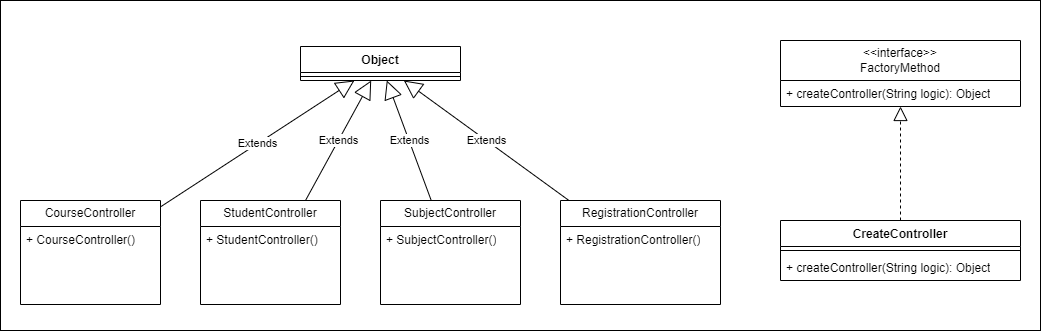

The diagram above was exported from draw.io. Its source (the exported page's mxGraphModel, read from the mxfile embedded in the PNG):
<mxGraphModel dx="1877" dy="515" grid="1" gridSize="10" guides="1" tooltips="1" connect="1" arrows="1" fold="1" page="1" pageScale="1" pageWidth="827" pageHeight="1169" math="0" shadow="0">
  <root>
    <mxCell id="WIyWlLk6GJQsqaUBKTNV-0" />
    <mxCell id="WIyWlLk6GJQsqaUBKTNV-1" parent="WIyWlLk6GJQsqaUBKTNV-0" />
    <mxCell id="MwKUuavq9UUIHUtrYL0s-0" value="" style="rounded=0;whiteSpace=wrap;html=1;" parent="WIyWlLk6GJQsqaUBKTNV-1" vertex="1">
      <mxGeometry x="-380" width="1040" height="330" as="geometry" />
    </mxCell>
    <mxCell id="-E_VOWZf9qiMfAYYQ7CA-1" value="&amp;lt;&amp;lt;interface&amp;gt;&amp;gt;&lt;br&gt;FactoryMethod" style="swimlane;fontStyle=0;childLayout=stackLayout;horizontal=1;startSize=40;fillColor=none;horizontalStack=0;resizeParent=1;resizeParentMax=0;resizeLast=0;collapsible=1;marginBottom=0;whiteSpace=wrap;html=1;" parent="WIyWlLk6GJQsqaUBKTNV-1" vertex="1">
      <mxGeometry x="400" y="40" width="240" height="66" as="geometry" />
    </mxCell>
    <mxCell id="-E_VOWZf9qiMfAYYQ7CA-2" value="+ createController(String logic): Object" style="text;strokeColor=none;fillColor=none;align=left;verticalAlign=top;spacingLeft=4;spacingRight=4;overflow=hidden;rotatable=0;points=[[0,0.5],[1,0.5]];portConstraint=eastwest;whiteSpace=wrap;html=1;" parent="-E_VOWZf9qiMfAYYQ7CA-1" vertex="1">
      <mxGeometry y="40" width="240" height="26" as="geometry" />
    </mxCell>
    <mxCell id="-E_VOWZf9qiMfAYYQ7CA-9" value="CreateController" style="swimlane;fontStyle=1;align=center;verticalAlign=top;childLayout=stackLayout;horizontal=1;startSize=26;horizontalStack=0;resizeParent=1;resizeParentMax=0;resizeLast=0;collapsible=1;marginBottom=0;whiteSpace=wrap;html=1;" parent="WIyWlLk6GJQsqaUBKTNV-1" vertex="1">
      <mxGeometry x="400" y="220" width="240" height="60" as="geometry" />
    </mxCell>
    <mxCell id="-E_VOWZf9qiMfAYYQ7CA-11" value="" style="line;strokeWidth=1;fillColor=none;align=left;verticalAlign=middle;spacingTop=-1;spacingLeft=3;spacingRight=3;rotatable=0;labelPosition=right;points=[];portConstraint=eastwest;strokeColor=inherit;" parent="-E_VOWZf9qiMfAYYQ7CA-9" vertex="1">
      <mxGeometry y="26" width="240" height="8" as="geometry" />
    </mxCell>
    <mxCell id="-E_VOWZf9qiMfAYYQ7CA-12" value="+ createController(String logic): Object" style="text;strokeColor=none;fillColor=none;align=left;verticalAlign=top;spacingLeft=4;spacingRight=4;overflow=hidden;rotatable=0;points=[[0,0.5],[1,0.5]];portConstraint=eastwest;whiteSpace=wrap;html=1;" parent="-E_VOWZf9qiMfAYYQ7CA-9" vertex="1">
      <mxGeometry y="34" width="240" height="26" as="geometry" />
    </mxCell>
    <mxCell id="-E_VOWZf9qiMfAYYQ7CA-13" value="" style="endArrow=block;dashed=1;endFill=0;endSize=12;html=1;rounded=0;" parent="WIyWlLk6GJQsqaUBKTNV-1" source="-E_VOWZf9qiMfAYYQ7CA-9" target="-E_VOWZf9qiMfAYYQ7CA-1" edge="1">
      <mxGeometry width="160" relative="1" as="geometry">
        <mxPoint x="410" y="270" as="sourcePoint" />
        <mxPoint x="570" y="270" as="targetPoint" />
      </mxGeometry>
    </mxCell>
    <mxCell id="-E_VOWZf9qiMfAYYQ7CA-14" value="Object" style="swimlane;fontStyle=1;align=center;verticalAlign=top;childLayout=stackLayout;horizontal=1;startSize=26;horizontalStack=0;resizeParent=1;resizeParentMax=0;resizeLast=0;collapsible=1;marginBottom=0;whiteSpace=wrap;html=1;" parent="WIyWlLk6GJQsqaUBKTNV-1" vertex="1">
      <mxGeometry x="-80" y="46" width="160" height="34" as="geometry" />
    </mxCell>
    <mxCell id="-E_VOWZf9qiMfAYYQ7CA-16" value="" style="line;strokeWidth=1;fillColor=none;align=left;verticalAlign=middle;spacingTop=-1;spacingLeft=3;spacingRight=3;rotatable=0;labelPosition=right;points=[];portConstraint=eastwest;strokeColor=inherit;" parent="-E_VOWZf9qiMfAYYQ7CA-14" vertex="1">
      <mxGeometry y="26" width="160" height="8" as="geometry" />
    </mxCell>
    <mxCell id="-E_VOWZf9qiMfAYYQ7CA-22" value="StudentController" style="swimlane;fontStyle=0;childLayout=stackLayout;horizontal=1;startSize=26;fillColor=none;horizontalStack=0;resizeParent=1;resizeParentMax=0;resizeLast=0;collapsible=1;marginBottom=0;whiteSpace=wrap;html=1;" parent="WIyWlLk6GJQsqaUBKTNV-1" vertex="1">
      <mxGeometry x="-180" y="200" width="140" height="104" as="geometry" />
    </mxCell>
    <mxCell id="-E_VOWZf9qiMfAYYQ7CA-23" value="+&amp;nbsp;StudentController()" style="text;strokeColor=none;fillColor=none;align=left;verticalAlign=top;spacingLeft=4;spacingRight=4;overflow=hidden;rotatable=0;points=[[0,0.5],[1,0.5]];portConstraint=eastwest;whiteSpace=wrap;html=1;" parent="-E_VOWZf9qiMfAYYQ7CA-22" vertex="1">
      <mxGeometry y="26" width="140" height="26" as="geometry" />
    </mxCell>
    <mxCell id="-E_VOWZf9qiMfAYYQ7CA-24" value="&amp;nbsp;" style="text;strokeColor=none;fillColor=none;align=left;verticalAlign=top;spacingLeft=4;spacingRight=4;overflow=hidden;rotatable=0;points=[[0,0.5],[1,0.5]];portConstraint=eastwest;whiteSpace=wrap;html=1;" parent="-E_VOWZf9qiMfAYYQ7CA-22" vertex="1">
      <mxGeometry y="52" width="140" height="26" as="geometry" />
    </mxCell>
    <mxCell id="-E_VOWZf9qiMfAYYQ7CA-25" value="&amp;nbsp;" style="text;strokeColor=none;fillColor=none;align=left;verticalAlign=top;spacingLeft=4;spacingRight=4;overflow=hidden;rotatable=0;points=[[0,0.5],[1,0.5]];portConstraint=eastwest;whiteSpace=wrap;html=1;" parent="-E_VOWZf9qiMfAYYQ7CA-22" vertex="1">
      <mxGeometry y="78" width="140" height="26" as="geometry" />
    </mxCell>
    <mxCell id="-E_VOWZf9qiMfAYYQ7CA-26" value="SubjectController" style="swimlane;fontStyle=0;childLayout=stackLayout;horizontal=1;startSize=26;fillColor=none;horizontalStack=0;resizeParent=1;resizeParentMax=0;resizeLast=0;collapsible=1;marginBottom=0;whiteSpace=wrap;html=1;" parent="WIyWlLk6GJQsqaUBKTNV-1" vertex="1">
      <mxGeometry y="200" width="140" height="104" as="geometry" />
    </mxCell>
    <mxCell id="-E_VOWZf9qiMfAYYQ7CA-27" value="+&amp;nbsp;SubjectController()" style="text;strokeColor=none;fillColor=none;align=left;verticalAlign=top;spacingLeft=4;spacingRight=4;overflow=hidden;rotatable=0;points=[[0,0.5],[1,0.5]];portConstraint=eastwest;whiteSpace=wrap;html=1;" parent="-E_VOWZf9qiMfAYYQ7CA-26" vertex="1">
      <mxGeometry y="26" width="140" height="26" as="geometry" />
    </mxCell>
    <mxCell id="-E_VOWZf9qiMfAYYQ7CA-28" value="&amp;nbsp;" style="text;strokeColor=none;fillColor=none;align=left;verticalAlign=top;spacingLeft=4;spacingRight=4;overflow=hidden;rotatable=0;points=[[0,0.5],[1,0.5]];portConstraint=eastwest;whiteSpace=wrap;html=1;" parent="-E_VOWZf9qiMfAYYQ7CA-26" vertex="1">
      <mxGeometry y="52" width="140" height="26" as="geometry" />
    </mxCell>
    <mxCell id="-E_VOWZf9qiMfAYYQ7CA-29" value="&amp;nbsp;" style="text;strokeColor=none;fillColor=none;align=left;verticalAlign=top;spacingLeft=4;spacingRight=4;overflow=hidden;rotatable=0;points=[[0,0.5],[1,0.5]];portConstraint=eastwest;whiteSpace=wrap;html=1;" parent="-E_VOWZf9qiMfAYYQ7CA-26" vertex="1">
      <mxGeometry y="78" width="140" height="26" as="geometry" />
    </mxCell>
    <mxCell id="-E_VOWZf9qiMfAYYQ7CA-30" value="RegistrationController&lt;br&gt;" style="swimlane;fontStyle=0;childLayout=stackLayout;horizontal=1;startSize=26;fillColor=none;horizontalStack=0;resizeParent=1;resizeParentMax=0;resizeLast=0;collapsible=1;marginBottom=0;whiteSpace=wrap;html=1;" parent="WIyWlLk6GJQsqaUBKTNV-1" vertex="1">
      <mxGeometry x="180" y="200" width="160" height="104" as="geometry" />
    </mxCell>
    <mxCell id="-E_VOWZf9qiMfAYYQ7CA-31" value="+&amp;nbsp;RegistrationController()" style="text;strokeColor=none;fillColor=none;align=left;verticalAlign=top;spacingLeft=4;spacingRight=4;overflow=hidden;rotatable=0;points=[[0,0.5],[1,0.5]];portConstraint=eastwest;whiteSpace=wrap;html=1;" parent="-E_VOWZf9qiMfAYYQ7CA-30" vertex="1">
      <mxGeometry y="26" width="160" height="26" as="geometry" />
    </mxCell>
    <mxCell id="-E_VOWZf9qiMfAYYQ7CA-32" value="&amp;nbsp;" style="text;strokeColor=none;fillColor=none;align=left;verticalAlign=top;spacingLeft=4;spacingRight=4;overflow=hidden;rotatable=0;points=[[0,0.5],[1,0.5]];portConstraint=eastwest;whiteSpace=wrap;html=1;" parent="-E_VOWZf9qiMfAYYQ7CA-30" vertex="1">
      <mxGeometry y="52" width="160" height="26" as="geometry" />
    </mxCell>
    <mxCell id="-E_VOWZf9qiMfAYYQ7CA-33" value="&amp;nbsp;" style="text;strokeColor=none;fillColor=none;align=left;verticalAlign=top;spacingLeft=4;spacingRight=4;overflow=hidden;rotatable=0;points=[[0,0.5],[1,0.5]];portConstraint=eastwest;whiteSpace=wrap;html=1;" parent="-E_VOWZf9qiMfAYYQ7CA-30" vertex="1">
      <mxGeometry y="78" width="160" height="26" as="geometry" />
    </mxCell>
    <mxCell id="-E_VOWZf9qiMfAYYQ7CA-34" value="CourseController&lt;br&gt;" style="swimlane;fontStyle=0;childLayout=stackLayout;horizontal=1;startSize=26;fillColor=none;horizontalStack=0;resizeParent=1;resizeParentMax=0;resizeLast=0;collapsible=1;marginBottom=0;whiteSpace=wrap;html=1;" parent="WIyWlLk6GJQsqaUBKTNV-1" vertex="1">
      <mxGeometry x="-360" y="200" width="140" height="104" as="geometry" />
    </mxCell>
    <mxCell id="-E_VOWZf9qiMfAYYQ7CA-35" value="+ CourseController()" style="text;strokeColor=none;fillColor=none;align=left;verticalAlign=top;spacingLeft=4;spacingRight=4;overflow=hidden;rotatable=0;points=[[0,0.5],[1,0.5]];portConstraint=eastwest;whiteSpace=wrap;html=1;" parent="-E_VOWZf9qiMfAYYQ7CA-34" vertex="1">
      <mxGeometry y="26" width="140" height="26" as="geometry" />
    </mxCell>
    <mxCell id="-E_VOWZf9qiMfAYYQ7CA-36" value="&amp;nbsp;" style="text;strokeColor=none;fillColor=none;align=left;verticalAlign=top;spacingLeft=4;spacingRight=4;overflow=hidden;rotatable=0;points=[[0,0.5],[1,0.5]];portConstraint=eastwest;whiteSpace=wrap;html=1;" parent="-E_VOWZf9qiMfAYYQ7CA-34" vertex="1">
      <mxGeometry y="52" width="140" height="26" as="geometry" />
    </mxCell>
    <mxCell id="-E_VOWZf9qiMfAYYQ7CA-37" value="&amp;nbsp;" style="text;strokeColor=none;fillColor=none;align=left;verticalAlign=top;spacingLeft=4;spacingRight=4;overflow=hidden;rotatable=0;points=[[0,0.5],[1,0.5]];portConstraint=eastwest;whiteSpace=wrap;html=1;" parent="-E_VOWZf9qiMfAYYQ7CA-34" vertex="1">
      <mxGeometry y="78" width="140" height="26" as="geometry" />
    </mxCell>
    <mxCell id="-E_VOWZf9qiMfAYYQ7CA-41" value="Extends" style="endArrow=block;endSize=16;endFill=0;html=1;rounded=0;" parent="WIyWlLk6GJQsqaUBKTNV-1" source="-E_VOWZf9qiMfAYYQ7CA-34" target="-E_VOWZf9qiMfAYYQ7CA-14" edge="1">
      <mxGeometry width="160" relative="1" as="geometry">
        <mxPoint x="40" y="290" as="sourcePoint" />
        <mxPoint x="200" y="290" as="targetPoint" />
      </mxGeometry>
    </mxCell>
    <mxCell id="-E_VOWZf9qiMfAYYQ7CA-42" value="Extends" style="endArrow=block;endSize=16;endFill=0;html=1;rounded=0;exitX=0.75;exitY=0;exitDx=0;exitDy=0;" parent="WIyWlLk6GJQsqaUBKTNV-1" source="-E_VOWZf9qiMfAYYQ7CA-22" target="-E_VOWZf9qiMfAYYQ7CA-14" edge="1">
      <mxGeometry width="160" relative="1" as="geometry">
        <mxPoint x="-210" y="216" as="sourcePoint" />
        <mxPoint x="-16" y="90" as="targetPoint" />
      </mxGeometry>
    </mxCell>
    <mxCell id="-E_VOWZf9qiMfAYYQ7CA-43" value="Extends" style="endArrow=block;endSize=16;endFill=0;html=1;rounded=0;" parent="WIyWlLk6GJQsqaUBKTNV-1" source="-E_VOWZf9qiMfAYYQ7CA-26" target="-E_VOWZf9qiMfAYYQ7CA-14" edge="1">
      <mxGeometry width="160" relative="1" as="geometry">
        <mxPoint x="-65" y="210" as="sourcePoint" />
        <mxPoint x="-6" y="100" as="targetPoint" />
      </mxGeometry>
    </mxCell>
    <mxCell id="-E_VOWZf9qiMfAYYQ7CA-44" value="Extends" style="endArrow=block;endSize=16;endFill=0;html=1;rounded=0;" parent="WIyWlLk6GJQsqaUBKTNV-1" source="-E_VOWZf9qiMfAYYQ7CA-30" target="-E_VOWZf9qiMfAYYQ7CA-14" edge="1">
      <mxGeometry width="160" relative="1" as="geometry">
        <mxPoint x="54" y="210" as="sourcePoint" />
        <mxPoint x="4" y="110" as="targetPoint" />
      </mxGeometry>
    </mxCell>
  </root>
</mxGraphModel>